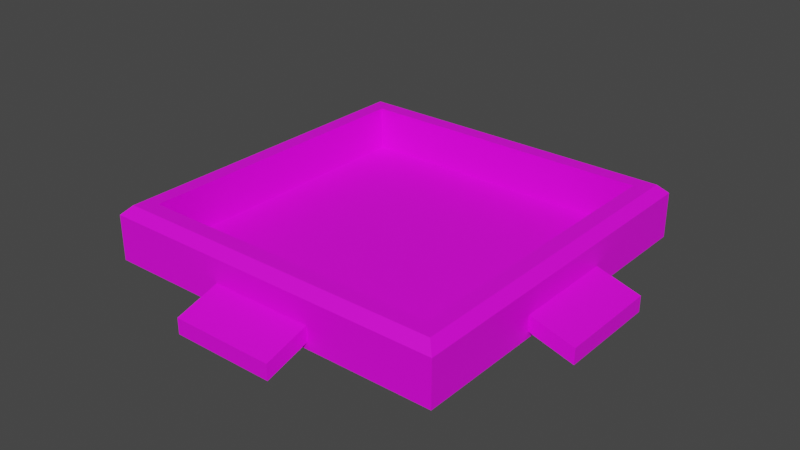# Source: ProgramBlockConfigurator.blend  (saved by Blender 2.81.16; exported with 4.5.12 LTS)
import bpy
from mathutils import Matrix  # noqa: F401  (used for matrix-valued properties, if any)

bpy.ops.wm.read_factory_settings(use_empty=True)
scene = bpy.context.scene
scene.name = 'Scene'

# ---- collections
col_collection = bpy.data.collections.new('Collection'); scene.collection.children.link(col_collection)

# ---- images (referenced by path relative to the original .blend; pixels are not part of the script)
import os
ASSET_DIR = os.environ.get("B2B_ASSET_DIR", "")  # directory of the original .blend (textures are referenced by path, not embedded)
HERE = os.path.dirname(os.path.abspath(__file__))  # packed textures are extracted next to this script under _unpacked/

def load_image(name, relpath, width, height, colorspace="sRGB"):
    """Load a texture the original file referenced (path relative to the .blend, or extracted next to this script)."""
    p = next((c for c in (os.path.join(HERE, relpath), os.path.join(ASSET_DIR, relpath)) if relpath and os.path.exists(c)), "")
    if p:
        img = bpy.data.images.load(p, check_existing=True)
        img.name = name
    else:  # same state as the original file: an image datablock whose file is absent (Cycles renders it pink)
        img = bpy.data.images.new(name, width, height)
        img.source = "FILE"
        img.filepath = "//" + (relpath or name)
    img.colorspace_settings.name = colorspace
    return img
img_programblockconfigurator_base_color = load_image('ProgramBlockConfigurator Base Color', '', 1024, 1024, 'sRGB')

# ---- materials (node trees are filled in below, after node groups)
mat_material_002 = bpy.data.materials.new('Material.002')
mat_material_002.use_transparent_shadow = False

# ---- material node trees
mat_material_002.use_nodes = True; mat_material_002.node_tree.nodes.clear()
_N = mat_material_002.node_tree.nodes; _L = mat_material_002.node_tree.links
n0 = _N.new('ShaderNodeOutputMaterial'); n0.name = 'Material Output'; n0.location = (300, 300)
n1 = _N.new('ShaderNodeBsdfPrincipled'); n1.name = 'Principled BSDF'; n1.location = (10, 300)
n1.distribution = 'GGX'
n1.subsurface_method = 'BURLEY'
n1.inputs[3].default_value = 1.45
n1.inputs[27].default_value = (0.0, 0.0, 0.0, 1.0)
n1.inputs[28].default_value = 1.0
n2 = _N.new('ShaderNodeTexImage'); n2.name = 'Image Texture'; n2.location = (-280, 275)
n2.image = img_programblockconfigurator_base_color
_L.new(n1.outputs[0], n0.inputs[0])
_L.new(n2.outputs[0], n1.inputs[0])
n0.is_active_output = True

# ---- world
world_world = bpy.data.worlds.new('World'); scene.world = world_world
world_world.use_nodes = True; world_world.node_tree.nodes.clear()
_N = world_world.node_tree.nodes; _L = world_world.node_tree.links
n0 = _N.new('ShaderNodeOutputWorld'); n0.name = 'World Output'; n0.location = (300, 300)
n1 = _N.new('ShaderNodeBackground'); n1.name = 'Background'; n1.location = (10, 300)
n1.inputs[0].default_value = (0.05088, 0.05088, 0.05088, 1.0)
_L.new(n1.outputs[0], n0.inputs[0])
n0.is_active_output = True
world_world.color = (0.05088, 0.05088, 0.05088)
world_world.use_sun_shadow = False
world_world.sun_shadow_jitter_overblur = 0.0

# ---- meshes
me_cube = bpy.data.meshes.new('Cube')
me_cube.from_pydata([(-0.18, -0.18, -0.01), (-0.155, -0.155, 0.04561), (-0.18, 0.18, -0.01), (-0.155, 0.155, 0.04561), (0.18, -0.18, -0.01), (0.155, -0.155, 0.04561), (0.18, 0.18, -0.01), (0.155, 0.155, 0.04561), (-0.155, -0.155, 0.0006101), (-0.155, 0.155, 0.0006101), (0.155, 0.155, 0.0006101), (0.155, -0.155, 0.0006101), (-0.18, -0.18, 0.0364), (-0.1708, -0.1708, 0.04561), (-0.1708, 0.1708, 0.04561), (-0.18, 0.18, 0.0364), (0.1708, 0.1708, 0.04561), (0.18, 0.18, 0.0364), (0.1708, -0.1708, 0.04561), (0.18, -0.18, 0.0364), (0.155, -0.155, 0.04561), (-0.155, -0.155, 0.04561), (-0.1708, -0.1708, 0.04561), (0.1708, -0.1708, 0.04561), (-0.155, 0.155, 0.04561), (0.155, 0.155, 0.04561), (0.1708, 0.1708, 0.04561), (-0.1708, 0.1708, 0.04561), (0.155, 0.155, 0.04561), (0.155, -0.155, 0.04561), (0.1708, -0.1708, 0.04561), (0.1708, 0.1708, 0.04561), (-0.155, -0.155, 0.04561), (-0.155, 0.155, 0.04561), (-0.1708, 0.1708, 0.04561), (-0.1708, -0.1708, 0.04561), (-0.18, -0.05265, -0.003662), (-0.18, -0.05265, 0.0124), (-0.18, 0.05265, 0.0124), (-0.18, 0.05265, -0.003662), (-0.05265, 0.18, -0.003662), (-0.05265, 0.18, 0.0124), (0.05265, 0.18, 0.0124), (0.05265, 0.18, -0.003662), (0.18, 0.05265, -0.003662), (0.18, 0.05265, 0.0124), (0.18, -0.05265, 0.0124), (0.18, -0.05265, -0.003662), (0.05265, -0.18, -0.003662), (0.05265, -0.18, 0.0124), (-0.05265, -0.18, 0.0124), (-0.05265, -0.18, -0.003662), (-0.2246, -0.05265, -0.0008509), (-0.2246, -0.05265, -0.01691), (-0.2246, 0.05265, -0.01691), (-0.2246, 0.05265, -0.0008509), (-0.05265, 0.2246, -0.0008509), (-0.05265, 0.2246, -0.01691), (0.05265, 0.2246, -0.01691), (0.05265, 0.2246, -0.0008509), (0.2246, 0.05265, -0.0008509), (0.2246, 0.05265, -0.01691), (0.2246, -0.05265, -0.01691), (0.2246, -0.05265, -0.0008509), (0.05265, -0.2246, -0.01691), (0.05265, -0.2246, -0.0008509), (-0.05265, -0.2246, -0.01691), (-0.05265, -0.2246, -0.0008509)], [], [(20, 21, 22, 23), (24, 25, 26, 27), (28, 29, 30, 31), (47, 44, 61, 62), (2, 6, 4, 0), (5, 7, 10, 11), (37, 38, 55, 52), (48, 49, 65, 64), (32, 33, 34, 35), (10, 9, 8, 11), (3, 1, 8, 9), (1, 5, 11, 8), (7, 3, 9, 10), (13, 14, 15, 12), (14, 16, 17, 15), (16, 18, 19, 17), (18, 13, 12, 19), (43, 40, 57, 58), (5, 1, 21, 20), (1, 13, 22, 21), (13, 18, 23, 22), (18, 5, 20, 23), (3, 7, 25, 24), (7, 16, 26, 25), (16, 14, 27, 26), (14, 3, 24, 27), (7, 5, 29, 28), (5, 18, 30, 29), (18, 16, 31, 30), (16, 7, 28, 31), (1, 3, 33, 32), (3, 14, 34, 33), (14, 13, 35, 34), (13, 1, 32, 35), (0, 12, 37, 36), (12, 15, 38, 37), (15, 2, 39, 38), (2, 0, 36, 39), (2, 15, 41, 40), (15, 17, 42, 41), (17, 6, 43, 42), (6, 2, 40, 43), (6, 17, 45, 44), (17, 19, 46, 45), (19, 4, 47, 46), (4, 6, 44, 47), (4, 19, 49, 48), (19, 12, 50, 49), (12, 0, 51, 50), (0, 4, 48, 51), (53, 52, 55, 54), (57, 56, 59, 58), (61, 60, 63, 62), (64, 65, 67, 66), (41, 42, 59, 56), (51, 48, 64, 66), (38, 39, 54, 55), (45, 46, 63, 60), (42, 43, 58, 59), (49, 50, 67, 65), (46, 47, 62, 63), (50, 51, 66, 67), (36, 37, 52, 53), (40, 41, 56, 57), (39, 36, 53, 54), (44, 45, 60, 61)])
_uv = me_cube.uv_layers.new(name='UVMap')
_uv.uv.foreach_set('vector', [0.1657, 0.1166, 0.131, 0.4956, 0.109, 0.5212, 0.1508, 0.08631, 0.4747, 0.5146, 0.4911, 0.1589, 0.5067, 0.1385, 0.4944, 0.5394, 0.4913, 0.1582, 0.1646, 0.116, 0.1515, 0.08711, 0.5068, 0.1394, 0.2325, 0.8735, 0.2293, 0.6667, 0.2701, 0.7826, 0.2619, 0.7589, 0.9821, 0.4061, 0.5939, 0.4061, 0.5939, 0.01791, 0.9821, 0.01791, 0.8261, 0.9474, 0.6899, 0.9474, 0.6899, 0.9276, 0.8261, 0.9276, 0.4074, 0.6585, 0.4074, 0.8697, 0.3639, 0.7526, 0.3747, 0.7729, 0.01791, 0.6682, 0.08682, 0.6585, 0.05187, 0.7749, 0.0518, 0.7732, 0.1295, 0.498, 0.475, 0.5147, 0.4943, 0.5392, 0.1094, 0.5216, 0.6212, 0.9052, 0.6212, 0.5708, 0.9555, 0.5708, 0.9555, 0.9052, 0.5537, 0.9474, 0.4175, 0.9474, 0.4175, 0.9276, 0.5537, 0.9276, 0.9622, 0.9474, 0.8261, 0.9474, 0.8261, 0.9276, 0.9622, 0.9276, 0.6899, 0.9474, 0.5537, 0.9474, 0.5537, 0.9276, 0.6899, 0.9276, 0.1089, 0.5247, 0.4953, 0.5421, 0.5098, 0.5612, 0.102, 0.5567, 0.4953, 0.5421, 0.5051, 0.1372, 0.5154, 0.1223, 0.5098, 0.5612, 0.5051, 0.1372, 0.1522, 0.08232, 0.1428, 0.05889, 0.5154, 0.1223, 0.1522, 0.08232, 0.1089, 0.5247, 0.08602, 0.5307, 0.1428, 0.05889, 0.1258, 0.8735, 0.1226, 0.6667, 0.1634, 0.7826, 0.1552, 0.7589, 0.1642, 0.1209, 0.1313, 0.4917, 0.131, 0.4956, 0.1657, 0.1166, 0.1313, 0.4917, 0.1089, 0.5247, 0.109, 0.5212, 0.131, 0.4956, 0.1089, 0.5247, 0.1522, 0.08232, 0.1508, 0.08631, 0.109, 0.5212, 0.1522, 0.08232, 0.1642, 0.1209, 0.1657, 0.1166, 0.1508, 0.08631, 0.4737, 0.5118, 0.4928, 0.1603, 0.4911, 0.1589, 0.4747, 0.5146, 0.4928, 0.1603, 0.5051, 0.1372, 0.5067, 0.1385, 0.4911, 0.1589, 0.5051, 0.1372, 0.4953, 0.5421, 0.4944, 0.5394, 0.5067, 0.1385, 0.4953, 0.5421, 0.4737, 0.5118, 0.4747, 0.5146, 0.4944, 0.5394, 0.4928, 0.1603, 0.1642, 0.1209, 0.1646, 0.116, 0.4913, 0.1582, 0.1642, 0.1209, 0.1522, 0.08232, 0.1515, 0.08711, 0.1646, 0.116, 0.1522, 0.08232, 0.5051, 0.1372, 0.5068, 0.1394, 0.1515, 0.08711, 0.5051, 0.1372, 0.4928, 0.1603, 0.4913, 0.1582, 0.5068, 0.1394, 0.1313, 0.4917, 0.4737, 0.5118, 0.475, 0.5147, 0.1304, 0.4949, 0.4737, 0.5118, 0.4953, 0.5421, 0.4943, 0.5392, 0.475, 0.5147, 0.4953, 0.5421, 0.1089, 0.5247, 0.1094, 0.5216, 0.4943, 0.5392, 0.1089, 0.5247, 0.1313, 0.4917, 0.1304, 0.4949, 0.1094, 0.5216, 0.09861, 0.6226, 0.102, 0.5567, 0.2575, 0.5974, 0.2571, 0.6173, 0.102, 0.5567, 0.5098, 0.5612, 0.386, 0.6119, 0.2575, 0.5974, 0.5098, 0.5612, 0.5462, 0.5922, 0.3877, 0.6192, 0.386, 0.6119, 0.5462, 0.5922, 0.09861, 0.6226, 0.2571, 0.6173, 0.3877, 0.6192, 0.5462, 0.5922, 0.5098, 0.5612, 0.5408, 0.411, 0.5581, 0.4133, 0.5098, 0.5612, 0.5154, 0.1223, 0.5417, 0.2714, 0.5408, 0.411, 0.5154, 0.1223, 0.5531, 0.09169, 0.5581, 0.2696, 0.5417, 0.2714, 0.5531, 0.09169, 0.5462, 0.5922, 0.5581, 0.4133, 0.5581, 0.2696, 0.5531, 0.09169, 0.5154, 0.1223, 0.39, 0.06509, 0.3954, 0.04872, 0.5154, 0.1223, 0.1428, 0.05889, 0.2683, 0.03834, 0.39, 0.06509, 0.1428, 0.05889, 0.1123, 0.02152, 0.2666, 0.01791, 0.2683, 0.03834, 0.1123, 0.02152, 0.5531, 0.09169, 0.3954, 0.04872, 0.2666, 0.01791, 0.1123, 0.02152, 0.1428, 0.05889, 0.09249, 0.2083, 0.07505, 0.2028, 0.1428, 0.05889, 0.08602, 0.5307, 0.07524, 0.3507, 0.09249, 0.2083, 0.08602, 0.5307, 0.01791, 0.5227, 0.05374, 0.3476, 0.07524, 0.3507, 0.01791, 0.5227, 0.1123, 0.02152, 0.07505, 0.2028, 0.05374, 0.3476, 0.3732, 0.7665, 0.3747, 0.7729, 0.3639, 0.7526, 0.368, 0.7568, 0.1634, 0.7826, 0.1596, 0.7774, 0.1556, 0.7654, 0.1552, 0.7589, 0.2701, 0.7826, 0.2663, 0.7774, 0.2623, 0.7654, 0.2619, 0.7589, 0.0518, 0.7732, 0.05187, 0.7749, 0.05037, 0.7721, 0.05095, 0.7704, 0.1935, 0.6585, 0.1935, 0.878, 0.1556, 0.7654, 0.1596, 0.7774, 0.01922, 0.8815, 0.01791, 0.6682, 0.0518, 0.7732, 0.05095, 0.7704, 0.4074, 0.8697, 0.336, 0.8672, 0.368, 0.7568, 0.3639, 0.7526, 0.3002, 0.6585, 0.3002, 0.878, 0.2623, 0.7654, 0.2663, 0.7774, 0.1935, 0.878, 0.1258, 0.8735, 0.1552, 0.7589, 0.1556, 0.7654, 0.08682, 0.6585, 0.08682, 0.8833, 0.05037, 0.7721, 0.05187, 0.7749, 0.3002, 0.878, 0.2325, 0.8735, 0.2619, 0.7589, 0.2623, 0.7654, 0.08682, 0.8833, 0.01922, 0.8815, 0.05095, 0.7704, 0.05037, 0.7721, 0.3391, 0.6664, 0.4074, 0.6585, 0.3747, 0.7729, 0.3732, 0.7665, 0.1226, 0.6667, 0.1935, 0.6585, 0.1596, 0.7774, 0.1634, 0.7826, 0.336, 0.8672, 0.3391, 0.6664, 0.3732, 0.7665, 0.368, 0.7568, 0.2293, 0.6667, 0.3002, 0.6585, 0.2663, 0.7774, 0.2701, 0.7826])
me_cube.materials.append(mat_material_002)
me_cube.use_remesh_fix_poles = True
me_cube.use_remesh_preserve_attributes = False
me_cube.use_mirror_vertex_groups = False
me_cube.update()

# ---- objects
ob_cube = bpy.data.objects.new('Cube', me_cube)

# ---- transforms, parenting, visibility, modifiers, constraints
ob_cube.location = (0.0, 0.0, 0.0)
ob_cube.lineart.crease_threshold = 0.0

# ---- collection membership
col_collection.objects.link(ob_cube)

# ---- scene / render settings (as saved in the file)
scene.frame_start = 1; scene.frame_end = 250; scene.frame_set(1)
scene.render.engine = 'BLENDER_EEVEE_NEXT'
scene.cycles.use_denoising = False
scene.cycles.samples = 128
scene.cycles.sampling_pattern = 'TABULATED_SOBOL'
scene.cycles.use_adaptive_sampling = False
scene.cycles.use_light_tree = False
scene.view_settings.view_transform = 'Filmic'
bpy.context.view_layer.update()

# ---- added for rendering (the .blend has no active camera and no usable light): camera, sun
cam_auto = bpy.data.cameras.new('AutoCamera')
cam_auto.lens = 50.0
cam_auto.sensor_width = 36.0
cam_auto.clip_end = 1000.0
ob_auto_camera = bpy.data.objects.new('AutoCamera', cam_auto)
scene.collection.objects.link(ob_auto_camera)
ob_auto_camera.location = (0.590546, -0.708656, 0.486787)
ob_auto_camera.rotation_euler = (1.09748, -7.21219e-08, 0.694738)
scene.camera = ob_auto_camera
light_auto_sun = bpy.data.lights.new('AutoSun', 'SUN')
light_auto_sun.energy = 3.0
light_auto_sun.angle = 0.0523599
ob_auto_sun = bpy.data.objects.new('AutoSun', light_auto_sun)
scene.collection.objects.link(ob_auto_sun)
ob_auto_sun.rotation_euler = (0.872665, 0.174533, 0.523599)
bpy.context.view_layer.update()
